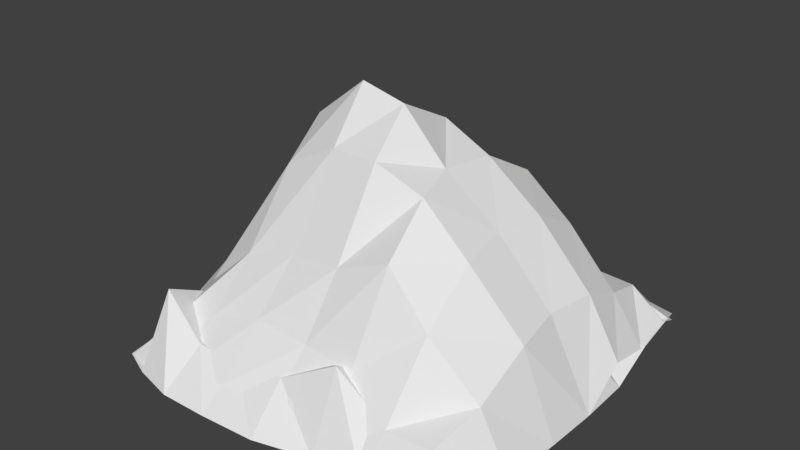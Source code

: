 # Source: stone.blend  (saved by Blender 2.79.0; exported with 4.5.12 LTS)
import bpy
from mathutils import Matrix  # noqa: F401  (used for matrix-valued properties, if any)

bpy.ops.wm.read_factory_settings(use_empty=True)
scene = bpy.context.scene
scene.name = 'Scene'

# ---- collections
col_collection_1 = bpy.data.collections.new('Collection 1'); scene.collection.children.link(col_collection_1)

# ---- world
world_world = bpy.data.worlds.new('World'); scene.world = world_world
world_world.color = (0.05088, 0.05088, 0.05088)
world_world.use_sun_shadow = False
world_world.sun_shadow_jitter_overblur = 0.0
world_world.cycles.sampling_method = 'MANUAL'

# ---- meshes
me_plane = bpy.data.meshes.new('Plane')
me_plane.from_pydata([(0.862, 0.0, -0.8825), (-0.8514, 0.01324, -0.9414), (0.8369, 0.06074, 0.8699), (-0.867, 0.04212, 0.9235), (0.004801, 0.07678, -0.8666), (0.05784, 0.1105, 0.8848), (0.9479, 0.04968, -0.4907), (-0.4935, 0.0, -0.9186), (-0.9437, 0.0969, 0.5117), (0.4705, 0.0499, 0.9157), (0.8775, 0.1265, 0.4377), (0.506, 0.06679, -0.9156), (-0.9334, 0.0, -0.5132), (-0.5015, 0.07845, 0.8924), (0.008497, 0.1148, 0.4843), (-0.04587, 0.6042, -0.4975), (-0.5442, 0.5096, -0.536), (0.4785, 0.4918, -0.4958), (0.4884, 0.2047, 0.4859), (-0.4871, 0.1078, 0.4743), (0.8902, 0.0, -0.7216), (-0.7025, 0.0, -0.9305), (-0.9205, 0.1145, 0.7637), (0.6843, 0.1399, 0.9081), (0.8617, 0.0, 0.1967), (0.2648, 0.1024, -0.8834), (-0.9481, 0.0, -0.2227), (-0.1994, 0.2107, 0.8775), (0.02419, 0.1832, 0.7132), (-0.04276, 0.991, -0.2533), (0.7222, 0.5104, 0.02884), (0.974, 0.0, -0.2513), (-0.2582, 0.02314, -0.8787), (-0.949, 0.0, 0.2952), (0.2654, 0.05036, 0.8878), (0.864, 0.1696, 0.7119), (0.7088, 0.0, -0.9281), (-0.8926, -7.529e-09, -0.772), (-0.738, 0.06766, 0.9168), (0.003227, 0.5341, 0.2388), (-0.02929, 0.3214, -0.6773), (-0.5189, 0.6884, -0.245), (-0.5235, 0.1813, -0.7605), (-0.3037, 0.7068, -0.4787), (-0.7944, 0.2834, -0.5226), (0.4733, 0.8329, -0.2365), (0.5001, 0.2595, -0.7194), (0.7391, 0.2602, -0.4926), (0.2229, 0.5652, -0.4822), (0.4531, 0.1837, 0.7325), (0.4691, 0.6767, 0.2198), (0.7147, 0.3111, 0.495), (0.2359, 0.1724, 0.4547), (-0.5297, 0.1844, 0.7174), (-0.4743, 0.3154, 0.291), (-0.2302, 0.2322, 0.4536), (-0.7433, 0.1338, 0.4908), (-0.728, 0.2443, 0.2861), (-0.2313, 0.4474, 0.2487), (-0.2323, 0.3584, 0.6967), (0.2347, 0.6964, 0.2032), (0.6794, 0.5112, 0.2442), (0.6847, 0.356, 0.7458), (0.2466, 0.3315, -0.6788), (0.7057, 0.1963, -0.7451), (0.761, 0.3926, -0.2309), (-0.7443, 0.1908, -0.7561), (-0.2883, 0.3061, -0.693), (-0.2766, 0.8946, -0.232), (-0.7865, 0.4064, -0.2299), (0.2078, 0.9742, -0.2295), (0.2337, 0.1345, 0.6937), (-0.7722, 0.1811, 0.745), (0.879, 0.04463, 0.8136), (-0.887, 0.03129, 0.888), (0.8751, 0.0, -0.8882), (-0.8446, 0.0, -0.9243), (0.9198, 0.0, -0.001936), (-0.005611, 0.1118, 0.9098), (-0.9551, 0.0, 0.03385), (0.007958, 0.0, -0.9758), (0.007939, 1.158, -0.008532), (0.8287, 0.09353, 0.4974), (-0.5235, 0.03685, 0.9323), (-0.8874, 0.02594, -0.5309), (0.5177, 0.0, -0.9994), (0.9159, 0.06204, -0.4808), (0.456, 0.08056, 0.8492), (-0.9378, 0.09527, 0.4867), (-0.516, 0.0, -0.8936), (0.04089, 0.1331, -0.5227), (-0.01074, 0.6357, 0.5425), (0.511, 0.9891, 0.006188), (-0.4794, 0.7105, 0.009336), (-0.5171, 0.5666, 0.5162), (0.4865, 0.4876, 0.4721), (0.4952, 0.1523, -0.5439), (-0.485, 0.07686, -0.5102), (0.8855, 0.1038, 0.6919), (-0.7442, 0.07063, 0.9111), (-0.874, 0.0, -0.7826), (0.7229, 0.0, -0.9514), (0.9342, 0.0, -0.2356), (0.2451, 0.1288, 0.8854), (-0.9442, 0.139, 0.266), (-0.2631, 0.0, -0.9027), (0.01631, 0.1952, -0.7825), (0.002493, 1.012, 0.2718), (0.7379, 0.4747, -0.01809), (-0.2158, 0.926, -0.00911), (0.8731, 0.1195, 0.231), (-0.2794, 0.08147, 0.9235), (-0.9081, 0.07505, -0.2475), (0.2834, 0.0, -0.9944), (0.9021, 0.0, -0.7376), (0.7018, 0.06113, 0.8178), (-0.9224, 0.1214, 0.7137), (-0.7243, 0.0, -0.9199), (0.05226, 0.5474, -0.2717), (0.02899, 0.3235, 0.736), (0.2445, 1.202, 0.005138), (-0.7514, 0.4267, 0.01233), (-0.5078, 0.698, 0.2691), (-0.5031, 0.2502, 0.7327), (-0.2708, 0.7533, 0.5251), (-0.7769, 0.3178, 0.4918), (0.4995, 0.8338, 0.2231), (0.5167, 0.2849, 0.6909), (0.6711, 0.2509, 0.4637), (0.2756, 0.5812, 0.4919), (0.4682, 0.1857, -0.8182), (0.5151, 0.6346, -0.2446), (0.7188, 0.2058, -0.4943), (0.2846, 0.2001, -0.5287), (-0.4985, 0.1737, -0.7348), (-0.4719, 0.3067, -0.2625), (-0.2231, 0.2019, -0.4999), (-0.7312, 0.08442, -0.5116), (-0.734, 0.219, -0.2523), (-0.1888, 0.4371, -0.2734), (-0.243, 0.336, -0.7262), (0.2766, 0.7096, -0.2459), (0.7419, 0.4178, -0.2388), (0.7043, 0.3515, -0.7749), (0.3178, 0.3597, 0.7085), (0.7174, 0.193, 0.6706), (0.7223, 0.3781, 0.1922), (-0.7538, 0.2537, 0.7093), (-0.2547, 0.3316, 0.7301), (-0.2375, 0.9007, 0.2665), (-0.7841, 0.4155, 0.2638), (0.2582, 0.9928, 0.2448), (0.2595, 0.1738, -0.795), (-0.7316, 0.162, -0.7578)], [], [(72, 22, 3, 38), (71, 28, 5, 34), (70, 29, 81, 120), (69, 26, 79, 121), (68, 41, 93, 109), (67, 42, 16, 43), (66, 37, 12, 44), (65, 45, 92, 30), (64, 46, 17, 47), (63, 40, 15, 48), (62, 49, 9, 23), (61, 50, 18, 51), (60, 39, 14, 52), (59, 53, 13, 27), (58, 54, 19, 55), (57, 33, 8, 56), (54, 57, 56, 19), (93, 121, 57, 54), (121, 79, 33, 57), (39, 58, 55, 14), (81, 109, 58, 39), (109, 93, 54, 58), (28, 59, 27, 5), (14, 55, 59, 28), (55, 19, 53, 59), (50, 60, 52, 18), (92, 120, 60, 50), (120, 81, 39, 60), (24, 61, 51, 10), (77, 30, 61, 24), (30, 92, 50, 61), (35, 62, 23, 2), (10, 51, 62, 35), (51, 18, 49, 62), (46, 63, 48, 17), (11, 25, 63, 46), (25, 4, 40, 63), (20, 64, 47, 6), (0, 36, 64, 20), (36, 11, 46, 64), (31, 65, 30, 77), (6, 47, 65, 31), (47, 17, 45, 65), (42, 66, 44, 16), (7, 21, 66, 42), (21, 1, 37, 66), (40, 67, 43, 15), (4, 32, 67, 40), (32, 7, 42, 67), (29, 68, 109, 81), (15, 43, 68, 29), (43, 16, 41, 68), (41, 69, 121, 93), (16, 44, 69, 41), (44, 12, 26, 69), (45, 70, 120, 92), (17, 48, 70, 45), (48, 15, 29, 70), (49, 71, 34, 9), (18, 52, 71, 49), (52, 14, 28, 71), (53, 72, 38, 13), (19, 56, 72, 53), (56, 8, 22, 72), (153, 117, 76, 100), (152, 113, 80, 106), (151, 120, 81, 107), (150, 121, 79, 104), (149, 109, 93, 122), (148, 124, 94, 123), (147, 125, 88, 116), (146, 108, 92, 126), (145, 128, 95, 127), (144, 129, 91, 119), (143, 101, 85, 130), (142, 132, 96, 131), (141, 133, 90, 118), (140, 105, 89, 134), (139, 136, 97, 135), (138, 137, 84, 112), (135, 97, 137, 138), (93, 135, 138, 121), (121, 138, 112, 79), (118, 90, 136, 139), (81, 118, 139, 109), (109, 139, 135, 93), (106, 80, 105, 140), (90, 106, 140, 136), (136, 140, 134, 97), (131, 96, 133, 141), (92, 131, 141, 120), (120, 141, 118, 81), (102, 86, 132, 142), (77, 102, 142, 108), (108, 142, 131, 92), (114, 75, 101, 143), (86, 114, 143, 132), (132, 143, 130, 96), (127, 95, 129, 144), (87, 127, 144, 103), (103, 144, 119, 78), (98, 82, 128, 145), (73, 98, 145, 115), (115, 145, 127, 87), (110, 77, 108, 146), (82, 110, 146, 128), (128, 146, 126, 95), (123, 94, 125, 147), (83, 123, 147, 99), (99, 147, 116, 74), (119, 91, 124, 148), (78, 119, 148, 111), (111, 148, 123, 83), (107, 81, 109, 149), (91, 107, 149, 124), (124, 149, 122, 94), (122, 93, 121, 150), (94, 122, 150, 125), (125, 150, 104, 88), (126, 92, 120, 151), (95, 126, 151, 129), (129, 151, 107, 91), (130, 85, 113, 152), (96, 130, 152, 133), (133, 152, 106, 90), (134, 89, 117, 153), (97, 134, 153, 137), (137, 153, 100, 84)])
_uv = me_plane.uv_layers.new(name='UVMap')
_uv.uv.foreach_set('vector', [0.9052, 0.903, 0.982, 0.9127, 0.9543, 0.9954, 0.8875, 0.9919, 0.3837, 0.8765, 0.4924, 0.8866, 0.4749, 0.9754, 0.3673, 0.977, 0.3972, 0.3985, 0.5271, 0.3862, 0.5008, 0.5129, 0.3781, 0.52, 0.9126, 0.3983, 0.9964, 0.4021, 1.0, 0.5349, 0.8944, 0.5237, 0.6483, 0.3972, 0.7739, 0.3905, 0.7534, 0.5222, 0.6168, 0.5126, 0.6544, 0.1586, 0.7763, 0.1236, 0.787, 0.2399, 0.6623, 0.2695, 0.8907, 0.1259, 0.9676, 0.1188, 0.9888, 0.2517, 0.9167, 0.2468, 0.1104, 0.3978, 0.2596, 0.3949, 0.24, 0.5206, 0.1305, 0.5323, 0.1391, 0.1316, 0.2456, 0.145, 0.2569, 0.2607, 0.1218, 0.2624, 0.3771, 0.166, 0.5201, 0.1667, 0.5287, 0.2598, 0.3893, 0.2677, 0.15, 0.9035, 0.27, 0.8965, 0.261, 0.9914, 0.1502, 0.9874, 0.1527, 0.6438, 0.2617, 0.6311, 0.2517, 0.7689, 0.1344, 0.7736, 0.3833, 0.6226, 0.5032, 0.641, 0.5005, 0.7681, 0.3826, 0.7527, 0.6253, 0.878, 0.7795, 0.8887, 0.7649, 0.9793, 0.6083, 0.9716, 0.6248, 0.6461, 0.7508, 0.668, 0.7574, 0.7629, 0.6242, 0.7522, 0.8823, 0.6654, 0.9968, 0.6702, 0.9941, 0.7822, 0.8902, 0.7714, 0.7508, 0.668, 0.8823, 0.6654, 0.8902, 0.7714, 0.7574, 0.7629, 0.7534, 0.5222, 0.8944, 0.5237, 0.8823, 0.6654, 0.7508, 0.668, 0.8944, 0.5237, 1.0, 0.5349, 0.9968, 0.6702, 0.8823, 0.6654, 0.5032, 0.641, 0.6248, 0.6461, 0.6242, 0.7522, 0.5005, 0.7681, 0.5008, 0.5129, 0.6168, 0.5126, 0.6248, 0.6461, 0.5032, 0.641, 0.6168, 0.5126, 0.7534, 0.5222, 0.7508, 0.668, 0.6248, 0.6461, 0.4924, 0.8866, 0.6253, 0.878, 0.6083, 0.9716, 0.4749, 0.9754, 0.5005, 0.7681, 0.6242, 0.7522, 0.6253, 0.878, 0.4924, 0.8866, 0.6242, 0.7522, 0.7574, 0.7629, 0.7795, 0.8887, 0.6253, 0.878, 0.2617, 0.6311, 0.3833, 0.6226, 0.3826, 0.7527, 0.2517, 0.7689, 0.24, 0.5206, 0.3781, 0.52, 0.3833, 0.6226, 0.2617, 0.6311, 0.3781, 0.52, 0.5008, 0.5129, 0.5032, 0.641, 0.3833, 0.6226, 0.0582, 0.6192, 0.1527, 0.6438, 0.1344, 0.7736, 0.05002, 0.7439, 0.0281, 0.5163, 0.1305, 0.5323, 0.1527, 0.6438, 0.0582, 0.6192, 0.1305, 0.5323, 0.24, 0.5206, 0.2617, 0.6311, 0.1527, 0.6438, 0.05703, 0.8859, 0.15, 0.9035, 0.1502, 0.9874, 0.07103, 0.9677, 0.05002, 0.7439, 0.1344, 0.7736, 0.15, 0.9035, 0.05703, 0.8859, 0.1344, 0.7736, 0.2517, 0.7689, 0.27, 0.8965, 0.15, 0.9035, 0.2456, 0.145, 0.3771, 0.166, 0.3893, 0.2677, 0.2569, 0.2607, 0.2426, 0.04335, 0.3676, 0.06004, 0.3771, 0.166, 0.2456, 0.145, 0.3676, 0.06004, 0.5024, 0.06871, 0.5201, 0.1667, 0.3771, 0.166, 0.04342, 0.1438, 0.1391, 0.1316, 0.1218, 0.2624, 0.01354, 0.2633, 0.05804, 0.06047, 0.1375, 0.0369, 0.1391, 0.1316, 0.04342, 0.1438, 0.1375, 0.0369, 0.2426, 0.04335, 0.2456, 0.145, 0.1391, 0.1316, 0.0, 0.3872, 0.1104, 0.3978, 0.1305, 0.5323, 0.0281, 0.5163, 0.01354, 0.2633, 0.1218, 0.2624, 0.1104, 0.3978, 0.0, 0.3872, 0.1218, 0.2624, 0.2569, 0.2607, 0.2596, 0.3949, 0.1104, 0.3978, 0.7763, 0.1236, 0.8907, 0.1259, 0.9167, 0.2468, 0.787, 0.2399, 0.7607, 0.04182, 0.869, 0.03563, 0.8907, 0.1259, 0.7763, 0.1236, 0.869, 0.03563, 0.9463, 0.02998, 0.9676, 0.1188, 0.8907, 0.1259, 0.5201, 0.1667, 0.6544, 0.1586, 0.6623, 0.2695, 0.5287, 0.2598, 0.5024, 0.06871, 0.6388, 0.06248, 0.6544, 0.1586, 0.5201, 0.1667, 0.6388, 0.06248, 0.7607, 0.04182, 0.7763, 0.1236, 0.6544, 0.1586, 0.5271, 0.3862, 0.6483, 0.3972, 0.6168, 0.5126, 0.5008, 0.5129, 0.5287, 0.2598, 0.6623, 0.2695, 0.6483, 0.3972, 0.5271, 0.3862, 0.6623, 0.2695, 0.787, 0.2399, 0.7739, 0.3905, 0.6483, 0.3972, 0.7739, 0.3905, 0.9126, 0.3983, 0.8944, 0.5237, 0.7534, 0.5222, 0.787, 0.2399, 0.9167, 0.2468, 0.9126, 0.3983, 0.7739, 0.3905, 0.9167, 0.2468, 0.9888, 0.2517, 0.9964, 0.4021, 0.9126, 0.3983, 0.2596, 0.3949, 0.3972, 0.3985, 0.3781, 0.52, 0.24, 0.5206, 0.2569, 0.2607, 0.3893, 0.2677, 0.3972, 0.3985, 0.2596, 0.3949, 0.3893, 0.2677, 0.5287, 0.2598, 0.5271, 0.3862, 0.3972, 0.3985, 0.27, 0.8965, 0.3837, 0.8765, 0.3673, 0.977, 0.261, 0.9914, 0.2517, 0.7689, 0.3826, 0.7527, 0.3837, 0.8765, 0.27, 0.8965, 0.3826, 0.7527, 0.5005, 0.7681, 0.4924, 0.8866, 0.3837, 0.8765, 0.7795, 0.8887, 0.9052, 0.903, 0.8875, 0.9919, 0.7649, 0.9793, 0.7574, 0.7629, 0.8902, 0.7714, 0.9052, 0.903, 0.7795, 0.8887, 0.8902, 0.7714, 0.9941, 0.7822, 0.982, 0.9127, 0.9052, 0.903, 0.8841, 0.125, 0.8804, 0.04113, 0.9427, 0.03885, 0.9579, 0.1122, 0.3704, 0.1058, 0.358, 0.002566, 0.5008, 0.01222, 0.4964, 0.1123, 0.371, 0.6441, 0.3781, 0.52, 0.5008, 0.5129, 0.5036, 0.658, 0.9113, 0.6539, 0.8944, 0.5237, 1.0, 0.5349, 0.9943, 0.6551, 0.628, 0.6553, 0.6168, 0.5126, 0.7534, 0.5222, 0.7681, 0.6566, 0.6369, 0.8953, 0.6453, 0.7892, 0.7729, 0.7846, 0.7657, 0.8967, 0.8956, 0.8846, 0.9076, 0.772, 0.991, 0.7693, 0.983, 0.8868, 0.1305, 0.6169, 0.1224, 0.508, 0.24, 0.5206, 0.2459, 0.6328, 0.133, 0.8645, 0.157, 0.7574, 0.2527, 0.7618, 0.2371, 0.875, 0.3401, 0.8841, 0.362, 0.772, 0.5105, 0.7982, 0.4899, 0.8984, 0.1398, 0.1162, 0.1302, 0.02483, 0.2365, 0.0, 0.2622, 0.09379, 0.1203, 0.3937, 0.1323, 0.2615, 0.2482, 0.2358, 0.2379, 0.3907, 0.3615, 0.3901, 0.3574, 0.2436, 0.4837, 0.2467, 0.4778, 0.3767, 0.6309, 0.1414, 0.6413, 0.05005, 0.7724, 0.05476, 0.7633, 0.137, 0.6028, 0.3758, 0.6206, 0.2586, 0.7563, 0.2532, 0.7495, 0.3815, 0.8854, 0.3868, 0.884, 0.2525, 0.9649, 0.2425, 0.9756, 0.3892, 0.7495, 0.3815, 0.7563, 0.2532, 0.884, 0.2525, 0.8854, 0.3868, 0.7534, 0.5222, 0.7495, 0.3815, 0.8854, 0.3868, 0.8944, 0.5237, 0.8944, 0.5237, 0.8854, 0.3868, 0.9756, 0.3892, 1.0, 0.5349, 0.4778, 0.3767, 0.4837, 0.2467, 0.6206, 0.2586, 0.6028, 0.3758, 0.5008, 0.5129, 0.4778, 0.3767, 0.6028, 0.3758, 0.6168, 0.5126, 0.6168, 0.5126, 0.6028, 0.3758, 0.7495, 0.3815, 0.7534, 0.5222, 0.4964, 0.1123, 0.5008, 0.01222, 0.6413, 0.05005, 0.6309, 0.1414, 0.4837, 0.2467, 0.4964, 0.1123, 0.6309, 0.1414, 0.6206, 0.2586, 0.6206, 0.2586, 0.6309, 0.1414, 0.7633, 0.137, 0.7563, 0.2532, 0.2379, 0.3907, 0.2482, 0.2358, 0.3574, 0.2436, 0.3615, 0.3901, 0.24, 0.5206, 0.2379, 0.3907, 0.3615, 0.3901, 0.3781, 0.52, 0.3781, 0.52, 0.3615, 0.3901, 0.4778, 0.3767, 0.5008, 0.5129, 0.0206, 0.3954, 0.03013, 0.2684, 0.1323, 0.2615, 0.1203, 0.3937, 0.0281, 0.5163, 0.0206, 0.3954, 0.1203, 0.3937, 0.1224, 0.508, 0.1224, 0.508, 0.1203, 0.3937, 0.2379, 0.3907, 0.24, 0.5206, 0.03727, 0.1355, 0.05126, 0.05756, 0.1302, 0.02483, 0.1398, 0.1162, 0.03013, 0.2684, 0.03727, 0.1355, 0.1398, 0.1162, 0.1323, 0.2615, 0.1323, 0.2615, 0.1398, 0.1162, 0.2622, 0.09379, 0.2482, 0.2358, 0.2371, 0.875, 0.2527, 0.7618, 0.362, 0.772, 0.3401, 0.8841, 0.2685, 0.957, 0.2371, 0.875, 0.3401, 0.8841, 0.3779, 0.9757, 0.3779, 0.9757, 0.3401, 0.8841, 0.4899, 0.8984, 0.5078, 0.9884, 0.04587, 0.8755, 0.0753, 0.7748, 0.157, 0.7574, 0.133, 0.8645, 0.04923, 0.9385, 0.04587, 0.8755, 0.133, 0.8645, 0.1411, 0.9407, 0.1411, 0.9407, 0.133, 0.8645, 0.2371, 0.875, 0.2685, 0.957, 0.0523, 0.637, 0.0281, 0.5163, 0.1224, 0.508, 0.1305, 0.6169, 0.0753, 0.7748, 0.0523, 0.637, 0.1305, 0.6169, 0.157, 0.7574, 0.157, 0.7574, 0.1305, 0.6169, 0.2459, 0.6328, 0.2527, 0.7618, 0.7657, 0.8967, 0.7729, 0.7846, 0.9076, 0.772, 0.8956, 0.8846, 0.7763, 1.0, 0.7657, 0.8967, 0.8956, 0.8846, 0.8907, 0.989, 0.8907, 0.989, 0.8956, 0.8846, 0.983, 0.8868, 0.9647, 0.9771, 0.4899, 0.8984, 0.5105, 0.7982, 0.6453, 0.7892, 0.6369, 0.8953, 0.5078, 0.9884, 0.4899, 0.8984, 0.6369, 0.8953, 0.6497, 0.9954, 0.6497, 0.9954, 0.6369, 0.8953, 0.7657, 0.8967, 0.7763, 1.0, 0.5036, 0.658, 0.5008, 0.5129, 0.6168, 0.5126, 0.628, 0.6553, 0.5105, 0.7982, 0.5036, 0.658, 0.628, 0.6553, 0.6453, 0.7892, 0.6453, 0.7892, 0.628, 0.6553, 0.7681, 0.6566, 0.7729, 0.7846, 0.7681, 0.6566, 0.7534, 0.5222, 0.8944, 0.5237, 0.9113, 0.6539, 0.7729, 0.7846, 0.7681, 0.6566, 0.9113, 0.6539, 0.9076, 0.772, 0.9076, 0.772, 0.9113, 0.6539, 0.9943, 0.6551, 0.991, 0.7693, 0.2459, 0.6328, 0.24, 0.5206, 0.3781, 0.52, 0.371, 0.6441, 0.2527, 0.7618, 0.2459, 0.6328, 0.371, 0.6441, 0.362, 0.772, 0.362, 0.772, 0.371, 0.6441, 0.5036, 0.658, 0.5105, 0.7982, 0.2622, 0.09379, 0.2365, 0.0, 0.358, 0.002566, 0.3704, 0.1058, 0.2482, 0.2358, 0.2622, 0.09379, 0.3704, 0.1058, 0.3574, 0.2436, 0.3574, 0.2436, 0.3704, 0.1058, 0.4964, 0.1123, 0.4837, 0.2467, 0.7633, 0.137, 0.7724, 0.05476, 0.8804, 0.04113, 0.8841, 0.125, 0.7563, 0.2532, 0.7633, 0.137, 0.8841, 0.125, 0.884, 0.2525, 0.884, 0.2525, 0.8841, 0.125, 0.9579, 0.1122, 0.9649, 0.2425])
me_plane.use_remesh_preserve_volume = False
me_plane.use_remesh_preserve_attributes = False
me_plane.use_mirror_vertex_groups = False
me_plane.update()

# ---- objects
ob_plane = bpy.data.objects.new('Plane', me_plane)

# ---- transforms, parenting, visibility, modifiers, constraints
ob_plane.location = (0.0, 0.0, 0.0)
ob_plane.rotation_euler = (1.571, -0.0, -3.142)
ob_plane.lineart.crease_threshold = 0.0

# ---- collection membership
col_collection_1.objects.link(ob_plane)

# ---- scene / render settings (as saved in the file)
scene.frame_start = 1; scene.frame_end = 250; scene.frame_set(1)
scene.render.engine = 'BLENDER_EEVEE_NEXT'
scene.render.resolution_percentage = 50
scene.render.dither_intensity = 0.0
scene.cycles.use_denoising = False
scene.cycles.samples = 128
scene.cycles.sampling_pattern = 'TABULATED_SOBOL'
scene.cycles.use_adaptive_sampling = False
scene.cycles.use_light_tree = False
scene.cycles.blur_glossy = 0.0
scene.cycles.sample_clamp_indirect = 0.0
scene.view_settings.view_transform = 'Standard'
bpy.context.view_layer.update()

# ---- added for rendering (the .blend has no active camera and no usable light): camera, sun
cam_auto = bpy.data.cameras.new('AutoCamera')
cam_auto.lens = 50.0
cam_auto.sensor_width = 36.0
cam_auto.clip_end = 1000.0
ob_auto_camera = bpy.data.objects.new('AutoCamera', cam_auto)
scene.collection.objects.link(ob_auto_camera)
ob_auto_camera.location = (2.75024, -3.34514, 2.80853)
ob_auto_camera.rotation_euler = (1.09748, -7.21219e-08, 0.694738)
scene.camera = ob_auto_camera
light_auto_sun = bpy.data.lights.new('AutoSun', 'SUN')
light_auto_sun.energy = 3.0
light_auto_sun.angle = 0.0523599
ob_auto_sun = bpy.data.objects.new('AutoSun', light_auto_sun)
scene.collection.objects.link(ob_auto_sun)
ob_auto_sun.rotation_euler = (0.872665, 0.174533, 0.523599)
bpy.context.view_layer.update()
